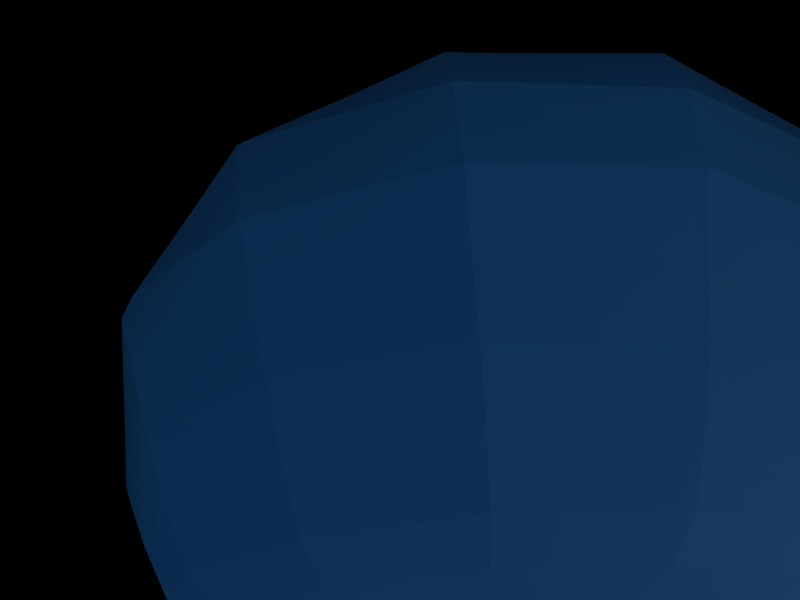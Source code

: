 # Source: soyuztma-2.blend  (saved by Blender 2.46.0; exported with 4.5.12 LTS)
import bpy
from mathutils import Matrix  # noqa: F401  (used for matrix-valued properties, if any)

bpy.ops.wm.read_factory_settings(use_empty=True)
scene = bpy.context.scene
scene.name = 'Scene'

# ---- collections
col_collection_1 = bpy.data.collections.new('Collection 1'); scene.collection.children.link(col_collection_1)

# ---- materials (node trees are filled in below, after node groups)
mat_material_001 = bpy.data.materials.new('Material.001')
mat_material_001.alpha_threshold = 0.0
mat_material_001.preview_render_type = 'FLAT'
mat_material_001.diffuse_color = (0.0, 0.0, 0.0, 1.0)
mat_material_001.specular_color = (0.0, 0.0, 0.0)
mat_material_001.roughness = 0.5
mat_material_001.line_color = (0.0, 0.0, 0.0, 1.0)

# ---- material node trees

# ---- world
world_world = bpy.data.worlds.new('World'); scene.world = world_world
world_world.color = (0.05656, 0.2208, 0.4)
world_world.use_sun_shadow = False
world_world.sun_shadow_jitter_overblur = 0.0
world_world.cycles.sampling_method = 'MANUAL'
world_world.cycles.sample_map_resolution = 256

# ---- cameras
cam_camera = bpy.data.cameras.new('Camera')
cam_camera.passepartout_alpha = 0.2
cam_camera.clip_end = 100.0
cam_camera.lens = 35.0
cam_camera.ortho_scale = 7.314
cam_camera.show_passepartout = False
cam_camera.show_safe_areas = True
cam_camera.dof.focus_distance = 0.0
cam_camera.dof.aperture_fstop = 128.0

# ---- lights
light_spot = bpy.data.lights.new('Spot', 'POINT')
light_spot.transmission_factor = 0.0
light_spot.cutoff_distance = 30.0
light_spot.energy = 100.0
light_spot.shadow_buffer_clip_start = 1.001
light_spot.shadow_soft_size = 1.0
light_spot.shadow_maximum_resolution = 0.006
light_spot.use_absolute_resolution = True
light_spot.cycles.use_multiple_importance_sampling = False

# ---- meshes
me_circle_001 = bpy.data.meshes.new('Circle.001')
me_circle_001.from_pydata([(0.252, -0.4261, 0.161), (0.202, -0.4347, 0.1495), (0.15, -0.3887, 0.1257), (0.2757, -0.5124, 0.1026), (0.3114, -0.6059, 0.000983), (0.3359, -0.6754, -0.06646), (0.3577, -0.7087, -0.1375), (0.3885, -0.7215, -0.2508), (0.4157, -0.7235, -0.3541), (0.4432, -0.717, -0.462), (0.4762, -0.7109, -0.5906), (0.5066, -0.6687, -0.7227), (0.5242, -0.6044, -0.8144), (0.5375, -0.5462, -0.8872), (0.5515, -0.471, -0.969), (0.5676, -0.377, -1.066), (0.5822, -0.2533, -1.169), (0.5906, -0.1461, -1.241), (0.5944, -0.05327, -1.291), (0.5958, 0.0122, -1.32), (0.5957, 0.04393, -1.332), (0.6153, 0.02347, -1.399), (0.6364, 0.005031, -1.473), (0.6654, -0.01822, -1.576), (0.6883, -0.02622, -1.66), (0.7169, -0.02618, -1.77), (0.7488, -0.01368, -1.897), (0.7824, 0.00926, -2.034), (0.8096, 0.03902, -2.149), (0.8385, 0.07923, -2.275), (0.8634, 0.1218, -2.387), (0.8854, 0.1604, -2.485), (0.8973, 0.1849, -2.54), (0.9096, 0.1862, -2.588), (0.9162, 0.1793, -2.61), (0.9249, 0.1914, -2.648), (0.931, 0.2079, -2.678), (0.9251, 0.2316, -2.664), (0.9273, 0.2505, -2.68), (0.9554, 0.3055, -2.808), (0.9645, 0.2943, -2.839), (0.967, 0.3216, -2.858), (0.9716, 0.3678, -2.894), (0.9908, 0.4024, -2.98), (1.305, 0.8237, -4.343), (1.16, 0.8178, -3.963), (0.1407, -0.345, 0.1449), (0.1056, -0.2887, 0.2583), (0.1012, -0.2949, 0.2775), (0.1109, -0.3622, 0.2656), (0.08062, -0.3235, 0.367), (0.1155, -0.4206, 0.2701), (0.1104, -0.4439, 0.2984), (0.07663, -0.3533, 0.3935), (0.06075, -0.3349, 0.4474), (0.05046, -0.3492, 0.4922), (0.04338, -0.3186, 0.5078), (0.03612, -0.3482, 0.4904), (0.04465, -0.3349, 0.445), (0.04468, -0.353, 0.3887), (0.028, -0.4409, 0.2869), (0.03748, -0.4188, 0.2588), (0.05587, -0.3245, 0.3628), (0.05473, -0.3627, 0.2567), (0.07293, -0.2978, 0.2719), (0.07658, -0.2921, 0.2524), (0.07156, -0.3472, 0.1333), (0.8662, 0.7137, -4.051), (0.9484, 0.6977, -4.449), (0.6929, 0.3045, -3.066), (0.6744, 0.272, -2.979), (0.6577, 0.2279, -2.945), (0.6479, 0.2018, -2.925), (0.6481, 0.2128, -2.893), (0.6196, 0.161, -2.764), (0.6127, 0.143, -2.749), (0.6072, 0.1201, -2.764), (0.5995, 0.1045, -2.734), (0.5923, 0.09324, -2.696), (0.5921, 0.09999, -2.672), (0.587, 0.09924, -2.623), (0.5746, 0.07614, -2.568), (0.5537, 0.0399, -2.468), (0.5305, -0.0001005, -2.355), (0.5065, -0.03766, -2.227), (0.4866, -0.06527, -2.11), (0.4665, -0.08612, -1.97), (0.4504, -0.09702, -1.84), (0.4395, -0.0961, -1.727), (0.4335, -0.08766, -1.64), (0.4301, -0.0644, -1.533), (0.4281, -0.04601, -1.457), (0.4274, -0.02574, -1.386), (0.4171, -0.05615, -1.376), (0.3954, -0.1189, -1.348), (0.3638, -0.2077, -1.302), (0.3258, -0.3102, -1.231), (0.2801, -0.4282, -1.131), (0.2435, -0.5178, -1.036), (0.2138, -0.5893, -0.9549), (0.1899, -0.6447, -0.8826), (0.1624, -0.7057, -0.7911), (0.1372, -0.7452, -0.6571), (0.1228, -0.7499, -0.5251), (0.1103, -0.7552, -0.4144), (0.1007, -0.7524, -0.3079), (0.09318, -0.739, -0.1908), (0.09576, -0.7064, -0.1163), (0.1091, -0.639, -0.04384), (0.126, -0.5482, 0.06484), (0.06089, -0.3894, 0.1116), (0.09445, -0.4531, 0.1253), (0.145, -0.4646, 0.1288), (0.02809, -0.4581, 0.1133), (-0.01438, -0.4285, 0.1184), (-0.02294, -0.356, 0.1122), (-0.02987, -0.5228, 0.05099), (-0.09489, -0.5912, -0.05599), (-0.1427, -0.6423, -0.1272), (-0.1679, -0.6651, -0.2012), (-0.1825, -0.6699, -0.3183), (-0.1897, -0.6667, -0.4249), (-0.1918, -0.6568, -0.536), (-0.1954, -0.6462, -0.6684), (-0.1763, -0.6073, -0.8036), (-0.1409, -0.5529, -0.8965), (-0.1082, -0.5042, -0.9702), (-0.06543, -0.4418, -1.053), (-0.01156, -0.3641, -1.151), (0.0608, -0.2629, -1.253), (0.1244, -0.1759, -1.326), (0.1803, -0.1012, -1.374), (0.22, -0.04877, -1.403), (0.2394, -0.02348, -1.415), (0.2226, -0.03637, -1.485), (0.2066, -0.04742, -1.561), (0.186, -0.06091, -1.667), (0.1761, -0.06331, -1.755), (0.1698, -0.05829, -1.868), (0.1704, -0.04278, -1.998), (0.177, -0.01863, -2.139), (0.1892, 0.009823, -2.257), (0.2074, 0.04692, -2.386), (0.2279, 0.08523, -2.5), (0.2466, 0.1198, -2.601), (0.259, 0.1415, -2.657), (0.257, 0.1446, -2.706), (0.2514, 0.1403, -2.729), (0.2569, 0.1514, -2.768), (0.2656, 0.1656, -2.798), (0.2813, 0.1835, -2.784), (0.2924, 0.1989, -2.799), (0.3198, 0.2477, -2.93), (0.311, 0.2403, -2.962), (0.3271, 0.2626, -2.982), (0.3543, 0.3002, -3.017), (0.3712, 0.3311, -3.105), (0.5592, 0.7218, -4.5), (0.5454, 0.7333, -4.093), (0.005791, -0.3228, 0.1331), (0.04793, -0.284, 0.2513), (0.04516, -0.2896, 0.2709), (0.001865, -0.3417, 0.257), (0.03222, -0.316, 0.3625), (-0.0348, -0.3874, 0.2603), (-0.0479, -0.4069, 0.289), (0.01489, -0.3405, 0.3892), (0.0296, -0.3286, 0.4452), (0.02313, -0.3418, 0.491), (0.01374, -0.3312, 0.4939), (0.01821, -0.3173, 0.448), (-0.007611, -0.318, 0.3948), (-0.1042, -0.3476, 0.3044), (-0.0889, -0.3319, 0.2745), (0.01375, -0.2994, 0.3664), (-0.03852, -0.3027, 0.2666), (0.02269, -0.2717, 0.2747), (0.02461, -0.2658, 0.255), (-0.04521, -0.2759, 0.1442), (0.2533, 0.8732, -4.081), (0.205, 0.8919, -4.485), (0.08133, 0.4776, -3.09), (0.06658, 0.4476, -3.001), (0.03239, 0.4197, -2.963), (0.012, 0.4033, -2.942), (0.02737, 0.4041, -2.912), (0.002264, 0.3576, -2.779), (-0.01154, 0.3461, -2.763), (-0.03474, 0.3366, -2.775), (-0.04384, 0.324, -2.744), (-0.04761, 0.3123, -2.706), (-0.03757, 0.3122, -2.683), (-0.03005, 0.3043, -2.635), (-0.04166, 0.284, -2.579), (-0.05767, 0.25, -2.477), (-0.07493, 0.2121, -2.363), (-0.08749, 0.1733, -2.234), (-0.09283, 0.1411, -2.116), (-0.08814, 0.1088, -1.977), (-0.07624, 0.08332, -1.848), (-0.0565, 0.06648, -1.738), (-0.03424, 0.05742, -1.653), (0.004636, 0.05303, -1.552), (0.03411, 0.05071, -1.478), (0.06421, 0.05034, -1.412), (0.03849, 0.03309, -1.398), (-0.01357, -0.003356, -1.365), (-0.08602, -0.05614, -1.31), (-0.1669, -0.1196, -1.23), (-0.257, -0.1955, -1.12), (-0.3219, -0.2562, -1.017), (-0.373, -0.3054, -0.9304), (-0.411, -0.3449, -0.8538), (-0.4508, -0.3903, -0.7579), (-0.464, -0.4311, -0.6225), (-0.4461, -0.4538, -0.4928), (-0.4323, -0.4735, -0.3839), (-0.412, -0.4884, -0.28), (-0.3803, -0.4995, -0.1668), (-0.3383, -0.4942, -0.09725), (-0.2652, -0.4707, -0.03339), (-0.1649, -0.4407, 0.06346), (-0.08697, -0.2942, 0.1274), (-0.1057, -0.3651, 0.1301), (-0.07866, -0.4076, 0.1173), (-0.1567, -0.3219, 0.1401), (-0.1636, -0.2737, 0.1583), (-0.1201, -0.2148, 0.1546), (-0.2557, -0.3161, 0.1001), (-0.3725, -0.2984, 0.02007), (-0.4572, -0.2877, -0.03167), (-0.5074, -0.271, -0.09356), (-0.5481, -0.2392, -0.1997), (-0.5757, -0.2088, -0.2985), (-0.5962, -0.176, -0.4031), (-0.6222, -0.1371, -0.5274), (-0.6138, -0.09234, -0.6619), (-0.5736, -0.05663, -0.7617), (-0.5347, -0.02732, -0.8423), (-0.4815, 0.0069, -0.9347), (-0.4137, 0.04816, -1.045), (-0.3181, 0.09496, -1.166), (-0.2312, 0.1308, -1.256), (-0.1527, 0.1578, -1.321), (-0.09601, 0.1753, -1.361), (-0.06787, 0.1829, -1.378), (-0.1046, 0.2002, -1.439), (-0.141, 0.2196, -1.506), (-0.1892, 0.2469, -1.6), (-0.218, 0.2708, -1.68), (-0.2453, 0.3033, -1.785), (-0.2645, 0.3425, -1.909), (-0.2763, 0.3863, -2.045), (-0.2757, 0.4244, -2.161), (-0.2677, 0.467, -2.289), (-0.2537, 0.5057, -2.404), (-0.2405, 0.5401, -2.505), (-0.2301, 0.5596, -2.563), (-0.2408, 0.5739, -2.608), (-0.253, 0.5797, -2.629), (-0.2506, 0.5925, -2.667), (-0.2418, 0.6034, -2.699), (-0.2153, 0.6026, -2.69), (-0.2006, 0.6096, -2.708), (-0.1787, 0.655, -2.842), (-0.1973, 0.6626, -2.869), (-0.1755, 0.6721, -2.893), (-0.139, 0.6886, -2.935), (-0.1266, 0.7188, -3.024), (-0.05292, 1.179, -4.409), (0.04037, 1.109, -4.018), (-0.07261, -0.2147, 0.1649), (0.01064, -0.2408, 0.2631), (0.009411, -0.2473, 0.2826), (-0.05946, -0.2527, 0.2837), (0.003668, -0.2776, 0.3738), (-0.1155, -0.2618, 0.2989), (-0.1312, -0.2733, 0.3304), (-0.01892, -0.2894, 0.4047), (0.01244, -0.3029, 0.453), (0.009567, -0.3181, 0.4986), (0.01134, -0.3049, 0.5042), (0.01329, -0.2879, 0.4592), (-0.01708, -0.2596, 0.4171), (-0.1242, -0.1969, 0.3626), (-0.1099, -0.1893, 0.3293), (0.003707, -0.2543, 0.3832), (-0.05731, -0.2001, 0.3054), (0.007613, -0.2204, 0.2933), (0.00845, -0.2131, 0.274), (-0.07169, -0.1497, 0.1915), (-0.05651, 1.401, -3.914), (-0.1701, 1.532, -4.283), (-0.2166, 1.013, -2.919), (-0.2268, 0.9816, -2.83), (-0.2605, 0.9761, -2.782), (-0.2807, 0.9733, -2.755), (-0.2627, 0.957, -2.732), (-0.2812, 0.9114, -2.598), (-0.2948, 0.9087, -2.578), (-0.3199, 0.92, -2.582), (-0.3277, 0.9103, -2.55), (-0.3293, 0.896, -2.512), (-0.3174, 0.8844, -2.494), (-0.3066, 0.8633, -2.451), (-0.3154, 0.8441, -2.393), (-0.3262, 0.8081, -2.292), (-0.3375, 0.7675, -2.177), (-0.343, 0.7198, -2.051), (-0.3416, 0.6746, -1.938), (-0.3282, 0.6179, -1.807), (-0.308, 0.5637, -1.689), (-0.2806, 0.5144, -1.59), (-0.2521, 0.4746, -1.517), (-0.2051, 0.4234, -1.433), (-0.1697, 0.3862, -1.374), (-0.134, 0.3514, -1.32), (-0.1603, 0.3531, -1.299), (-0.213, 0.3543, -1.25), (-0.286, 0.3526, -1.174), (-0.3664, 0.3436, -1.073), (-0.4546, 0.3249, -0.9389), (-0.5168, 0.3021, -0.8201), (-0.5654, 0.2819, -0.7213), (-0.6007, 0.2621, -0.6363), (-0.6369, 0.2351, -0.5323), (-0.6427, 0.185, -0.3995), (-0.6161, 0.1286, -0.2823), (-0.5951, 0.0815, -0.1834), (-0.5674, 0.0346, -0.09135), (-0.5273, -0.01915, 0.005845), (-0.4789, -0.05845, 0.05822), (-0.3981, -0.1041, 0.09514), (-0.2867, -0.1705, 0.1545), (-0.1167, -0.1314, 0.189), (-0.1782, -0.1703, 0.1981), (-0.1927, -0.2158, 0.1777), (-0.1802, -0.1077, 0.2236), (-0.1469, -0.07264, 0.2427), (-0.07719, -0.05855, 0.2248), (-0.2524, -0.02905, 0.2174), (-0.3377, 0.0786, 0.1788), (-0.3995, 0.1538, 0.1569), (-0.4364, 0.2126, 0.1142), (-0.4665, 0.2856, 0.02642), (-0.487, 0.3473, -0.05848), (-0.5024, 0.4072, -0.1513), (-0.5219, 0.4795, -0.261), (-0.5163, 0.5353, -0.3915), (-0.4876, 0.5561, -0.4991), (-0.4597, 0.5688, -0.5882), (-0.4215, 0.5782, -0.693), (-0.3726, 0.5868, -0.8197), (-0.3037, 0.5834, -0.9655), (-0.241, 0.5709, -1.079), (-0.1842, 0.5523, -1.165), (-0.1431, 0.536, -1.222), (-0.1227, 0.5266, -1.247), (-0.1498, 0.5766, -1.293), (-0.1765, 0.6293, -1.345), (-0.212, 0.7014, -1.419), (-0.2334, 0.7551, -1.485), (-0.2537, 0.8194, -1.576), (-0.2683, 0.8873, -1.688), (-0.2774, 0.9562, -1.813), (-0.2776, 1.008, -1.923), (-0.2723, 1.062, -2.048), (-0.2627, 1.105, -2.161), (-0.2536, 1.143, -2.262), (-0.2463, 1.163, -2.32), (-0.2543, 1.19, -2.36), (-0.2633, 1.207, -2.375), (-0.2617, 1.223, -2.413), (-0.2555, 1.232, -2.445), (-0.2361, 1.212, -2.446), (-0.2256, 1.211, -2.468), (-0.2102, 1.258, -2.601), (-0.2239, 1.282, -2.621), (-0.2081, 1.279, -2.651), (-0.1818, 1.276, -2.703), (-0.1732, 1.309, -2.791), (-0.1261, 1.892, -4.13), (-0.02061, 1.697, -3.788), (-0.04259, -0.09226, 0.2193), (0.01841, -0.1877, 0.2859), (0.01761, -0.1958, 0.3048), (-0.03247, -0.1542, 0.328), (0.01386, -0.2336, 0.3932), (-0.07311, -0.1269, 0.3604), (-0.08441, -0.1315, 0.3953), (-0.002418, -0.2338, 0.4299), (0.02061, -0.2749, 0.4657), (0.01874, -0.2938, 0.5099), (0.0305, -0.2868, 0.5146), (0.03314, -0.2661, 0.4712), (0.02254, -0.2165, 0.4408), (-0.01874, -0.08854, 0.423), (-0.01155, -0.08534, 0.3868), (0.03238, -0.2191, 0.402), (0.01079, -0.1228, 0.3475), (0.03767, -0.1777, 0.3153), (0.03881, -0.1688, 0.2967), (0.009643, -0.05224, 0.2437), (0.1419, 1.947, -3.661), (0.07127, 2.195, -3.976), (-0.003821, 1.556, -2.665), (-0.01163, 1.521, -2.577), (-0.02727, 1.529, -2.521), (-0.03658, 1.534, -2.489), (-0.03024, 1.506, -2.473), (-0.04327, 1.456, -2.34), (-0.0496, 1.459, -2.316), (-0.05965, 1.484, -2.312), (-0.06412, 1.476, -2.279), (-0.06635, 1.458, -2.242), (-0.06225, 1.438, -2.229), (-0.05964, 1.406, -2.192), (-0.06559, 1.386, -2.134), (-0.07415, 1.345, -2.034), (-0.08345, 1.298, -1.922), (-0.09088, 1.24, -1.8), (-0.09497, 1.182, -1.693), (-0.09496, 1.104, -1.573), (-0.09159, 1.026, -1.467), (-0.08451, 0.9512, -1.382), (-0.07593, 0.8879, -1.322), (-0.06028, 0.8017, -1.257), (-0.04836, 0.7385, -1.211), (-0.03606, 0.6782, -1.172), (-0.04761, 0.6922, -1.143), (-0.07107, 0.7174, -1.08), (-0.1038, 0.7481, -0.9852), (-0.1407, 0.7728, -0.8631), (-0.182, 0.7887, -0.708), (-0.2122, 0.7876, -0.5753), (-0.236, 0.7839, -0.466), (-0.2539, 0.7745, -0.374), (-0.2728, 0.7565, -0.2637), (-0.2807, 0.6955, -0.1358), (-0.2747, 0.6118, -0.03273), (-0.2702, 0.5426, 0.05456), (-0.2628, 0.4705, 0.1332), (-0.2505, 0.3842, 0.2128), (-0.2329, 0.3125, 0.2472), (-0.2017, 0.2181, 0.2567), (-0.1588, 0.08372, 0.2777), (-0.008531, -0.008776, 0.2557), (-0.07515, 0.002303, 0.2843), (-0.1216, -0.01619, 0.2699), (-0.02683, 0.04284, 0.3086), (0.02466, 0.04161, 0.3157), (0.07744, 0.009308, 0.2764), (-0.0221, 0.1484, 0.3252), (-0.01352, 0.2904, 0.3152), (-0.007868, 0.3901, 0.3137), (-0.001663, 0.4659, 0.2846), (0.008489, 0.5573, 0.2105), (0.01782, 0.6336, 0.1362), (0.0276, 0.707, 0.05283), (0.03926, 0.7956, -0.04544), (0.05147, 0.8604, -0.1712), (0.06016, 0.8797, -0.2826), (0.06711, 0.8898, -0.3759), (0.07498, 0.894, -0.4875), (0.08435, 0.8955, -0.6233), (0.09439, 0.8791, -0.7834), (0.1017, 0.8534, -0.9105), (0.1067, 0.8212, -1.011), (0.1098, 0.7948, -1.077), (0.1111, 0.78, -1.108), (0.117, 0.8438, -1.143), (0.1236, 0.9107, -1.184), (0.1327, 1.002, -1.243), (0.1403, 1.069, -1.3), (0.1502, 1.148, -1.38), (0.1617, 1.231, -1.481), (0.1743, 1.314, -1.598), (0.1849, 1.375, -1.702), (0.1965, 1.437, -1.822), (0.2068, 1.487, -1.933), (0.216, 1.53, -2.032), (0.2211, 1.552, -2.089), (0.2254, 1.585, -2.125), (0.2274, 1.607, -2.137), (0.2309, 1.625, -2.172), (0.2337, 1.634, -2.206), (0.2326, 1.607, -2.212), (0.2341, 1.605, -2.236), (0.2461, 1.657, -2.368), (0.2488, 1.688, -2.383), (0.2507, 1.682, -2.416), (0.2542, 1.674, -2.473), (0.2622, 1.711, -2.56), (0.388, 2.389, -3.848), (0.4028, 2.108, -3.556), (0.07598, -0.03657, 0.2604), (0.0661, -0.1599, 0.3046), (0.06433, -0.1693, 0.3228), (0.06498, -0.1113, 0.3605), (0.05606, -0.2132, 0.4081), (0.06419, -0.07191, 0.404), (0.06148, -0.07538, 0.4408), (0.05347, -0.2105, 0.448), (0.04872, -0.263, 0.4748), (0.04458, -0.285, 0.5175), (0.05855, -0.2888, 0.5181), (0.06464, -0.2662, 0.476), (0.08503, -0.2171, 0.4502), (0.1424, -0.0943, 0.4456), (0.141, -0.08887, 0.409), (0.0808, -0.217, 0.4104), (0.1207, -0.1219, 0.3649), (0.09298, -0.1719, 0.3262), (0.09558, -0.1623, 0.3082), (0.145, -0.04795, 0.2664), (0.7171, 2.151, -3.489), (0.7694, 2.441, -3.768), (0.5789, 1.747, -2.497), (0.5698, 1.708, -2.41), (0.5778, 1.712, -2.353), (0.5829, 1.715, -2.32), (0.571, 1.687, -2.306), (0.5587, 1.631, -2.175), (0.5617, 1.632, -2.151), (0.5738, 1.656, -2.144), (0.5724, 1.646, -2.111), (0.5672, 1.627, -2.076), (0.559, 1.607, -2.064), (0.5474, 1.574, -2.029), (0.5425, 1.551, -1.973), (0.5317, 1.505, -1.875), (0.5191, 1.454, -1.765), (0.502, 1.39, -1.647), (0.4837, 1.328, -1.544), (0.4573, 1.246, -1.429), (0.4298, 1.165, -1.33), (0.4021, 1.088, -1.251), (0.3777, 1.024, -1.196), (0.3432, 0.9375, -1.139), (0.3178, 0.8744, -1.099), (0.2932, 0.8145, -1.065), (0.3019, 0.8259, -1.035), (0.3184, 0.8457, -0.9678), (0.34, 0.8686, -0.8674), (0.3609, 0.884, -0.7401), (0.3804, 0.8889, -0.5801), (0.3903, 0.8791, -0.4447), (0.3972, 0.8683, -0.3335), (0.4001, 0.8534, -0.2406), (0.4005, 0.829, -0.1299), (0.3826, 0.7625, -0.005676), (0.3522, 0.6762, 0.09063), (0.3273, 0.6046, 0.1724), (0.3004, 0.5309, 0.2451), (0.267, 0.4436, 0.3172), (0.2368, 0.3731, 0.3447), (0.1942, 0.2828, 0.3444), (0.1341, 0.1537, 0.3516), (0.1659, -0.007429, 0.2833), (0.1353, 0.03847, 0.3316), (0.08761, 0.05921, 0.333), (0.202, 0.03007, 0.3389), (0.2376, -0.00656, 0.3291), (0.2414, -0.05609, 0.2752), (0.2828, 0.09874, 0.3523), (0.3855, 0.1968, 0.339), (0.4586, 0.2647, 0.335), (0.509, 0.3211, 0.3049), (0.5624, 0.396, 0.2308), (0.6047, 0.4606, 0.1568), (0.643, 0.5248, 0.07414), (0.6899, 0.602, -0.02335), (0.714, 0.6677, -0.1469), (0.7073, 0.7002, -0.2553), (0.6972, 0.7232, -0.3461), (0.6793, 0.7454, -0.4543), (0.6549, 0.7699, -0.5859), (0.6128, 0.7866, -0.7407), (0.5699, 0.7911, -0.8633), (0.5274, 0.7867, -0.9594), (0.4954, 0.7803, -1.023), (0.4788, 0.7756, -1.053), (0.5192, 0.825, -1.088), (0.5607, 0.8775, -1.13), (0.6168, 0.9496, -1.189), (0.6556, 1.005, -1.246), (0.699, 1.073, -1.326), (0.7408, 1.146, -1.426), (0.7799, 1.223, -1.541), (0.8056, 1.282, -1.644), (0.8285, 1.345, -1.762), (0.8442, 1.398, -1.87), (0.8575, 1.444, -1.967), (0.8629, 1.469, -2.023), (0.8809, 1.498, -2.059), (0.8943, 1.515, -2.071), (0.9012, 1.533, -2.106), (0.902, 1.545, -2.138), (0.8808, 1.528, -2.144), (0.8742, 1.53, -2.167), (0.8883, 1.589, -2.296), (0.9079, 1.612, -2.311), (0.8975, 1.614, -2.343), (0.8805, 1.618, -2.399), (0.8915, 1.659, -2.484), (1.149, 2.342, -3.749), (1.03, 2.07, -3.474), (0.2046, -0.08443, 0.2608), (0.1222, -0.1757, 0.3068), (0.1187, -0.1853, 0.3248), (0.1684, -0.1525, 0.3598), (0.1023, -0.2298, 0.4085), (0.2056, -0.1333, 0.401), (0.21, -0.142, 0.4367), (0.1118, -0.235, 0.4471), (0.07815, -0.2752, 0.4744), (0.06999, -0.2975, 0.5163), (0.07692, -0.3096, 0.5125), (0.08692, -0.2883, 0.4705), (0.129, -0.2611, 0.4392), (0.2525, -0.2103, 0.4155), (0.2468, -0.1975, 0.3812), (0.1169, -0.2495, 0.4028), (0.1997, -0.198, 0.3461), (0.1369, -0.2069, 0.3188), (0.1412, -0.1978, 0.3008), (0.2447, -0.1397, 0.2446), (1.289, 1.877, -3.512), (1.462, 2.109, -3.796), (1.146, 1.461, -2.525), (1.133, 1.42, -2.441), (1.154, 1.405, -2.389), (1.168, 1.396, -2.359), (1.143, 1.381, -2.342), (1.126, 1.321, -2.213), (1.135, 1.314, -2.191), (1.161, 1.322, -2.189), (1.161, 1.308, -2.157), (1.152, 1.29, -2.122), (1.135, 1.279, -2.108), (1.113, 1.255, -2.071), (1.107, 1.23, -2.016), (1.09, 1.183, -1.92), (1.071, 1.13, -1.811), (1.043, 1.071, -1.693), (1.012, 1.016, -1.589), (0.9632, 0.9493, -1.472), (0.9112, 0.8878, -1.368), (0.8571, 0.834, -1.284), (0.8086, 0.7923, -1.224), (0.7384, 0.741, -1.158), (0.6865, 0.704, -1.112), (0.6359, 0.6701, -1.071), (0.657, 0.6658, -1.045), (0.6977, 0.6543, -0.9869), (0.7517, 0.6344, -0.8988), (0.8064, 0.6037, -0.7851), (0.8605, 0.5592, -0.6398), (0.892, 0.516, -0.5147), (0.9152, 0.4794, -0.4114), (0.9285, 0.4465, -0.3242), (0.9376, 0.4045, -0.2193), (0.9081, 0.3417, -0.0954), (0.8498, 0.2791, 0.006202), (0.802, 0.2265, 0.0922), (0.7493, 0.1758, 0.1702), (0.6826, 0.1197, 0.2499), (0.6194, 0.0834, 0.2862), (0.5274, 0.04716, 0.3002), (0.3982, -0.006923, 0.3272), (0.2911, -0.1283, 0.2535), (0.3138, -0.0857, 0.3088), (0.2964, -0.03954, 0.3252), (0.3547, -0.1376, 0.2943), (0.3509, -0.1853, 0.274), (0.3063, -0.2115, 0.222), (0.4605, -0.1451, 0.2807), (0.5954, -0.1402, 0.2345), (0.6913, -0.1393, 0.2067), (0.7577, -0.1258, 0.1616), (0.8288, -0.09153, 0.07376), (0.8852, -0.05717, -0.01032), (0.9366, -0.01862, -0.1014), (0.9994, 0.0268, -0.2094), (1.033, 0.08486, -0.3346), (1.025, 0.1362, -0.4354), (1.013, 0.1792, -0.5183), (0.9916, 0.2306, -0.6153), (0.9615, 0.2932, -0.7323), (0.9084, 0.3669, -0.8656), (0.8539, 0.4255, -0.968), (0.7996, 0.4715, -1.045), (0.7585, 0.5022, -1.096), (0.7372, 0.5162, -1.118), (0.7906, 0.5325, -1.165), (0.8456, 0.5517, -1.218), (0.92, 0.579, -1.293), (0.9717, 0.6051, -1.359), (1.03, 0.6422, -1.449), (1.086, 0.689, -1.558), (1.139, 0.7428, -1.68), (1.174, 0.7912, -1.787), (1.206, 0.8465, -1.906), (1.228, 0.8976, -2.014), (1.246, 0.9433, -2.111), (1.254, 0.9696, -2.166), (1.278, 0.9861, -2.205), (1.296, 0.9916, -2.221), (1.306, 1.008, -2.257), (1.307, 1.023, -2.288), (1.279, 1.026, -2.286), (1.271, 1.037, -2.306), (1.291, 1.098, -2.433), (1.317, 1.105, -2.454), (1.304, 1.12, -2.481), (1.283, 1.147, -2.528), (1.298, 1.187, -2.613), (1.654, 1.781, -3.899), (1.447, 1.608, -3.597), (0.2583, -0.2042, 0.2204), (0.1495, -0.2247, 0.2911), (0.1446, -0.2332, 0.3093), (0.2093, -0.2504, 0.3263), (0.1221, -0.2725, 0.3942), (0.2576, -0.2704, 0.3532), (0.2627, -0.2874, 0.3857), (0.1339, -0.2909, 0.4278), (0.08944, -0.3034, 0.4647), (0.07815, -0.323, 0.5072), (0.07346, -0.3355, 0.5014), (0.08526, -0.3177, 0.4583), (0.1255, -0.3193, 0.4149), (0.2388, -0.3598, 0.3526), (0.2359, -0.3394, 0.3218), (0.1168, -0.295, 0.3842), (0.1955, -0.3008, 0.3037), (0.1404, -0.2595, 0.2979), (0.1455, -0.2519, 0.2794), (0.2429, -0.2667, 0.1926), (1.478, 1.307, -3.715), (1.691, 1.417, -4.041), (1.322, 0.8854, -2.732), (1.304, 0.8467, -2.647), (1.321, 0.8101, -2.605), (1.331, 0.7887, -2.581), (1.308, 0.7902, -2.556), (1.284, 0.7301, -2.429), (1.29, 0.715, -2.411), (1.314, 0.7023, -2.417), (1.311, 0.686, -2.387), (1.301, 0.671, -2.351), (1.285, 0.6712, -2.332), (1.263, 0.6613, -2.29), (1.253, 0.635, -2.235), (1.232, 0.5913, -2.138), (1.208, 0.5426, -2.029), (1.175, 0.4927, -1.908), (1.139, 0.4516, -1.799), (1.088, 0.4106, -1.671), (1.034, 0.3784, -1.556), (0.9795, 0.3575, -1.459), (0.9317, 0.3467, -1.386), (0.8638, 0.3422, -1.301), (0.8137, 0.3401, -1.24), (0.7653, 0.3405, -1.185), (0.7826, 0.3178, -1.167), (0.8157, 0.2698, -1.125), (0.8589, 0.2005, -1.059), (0.9011, 0.1173, -0.9683), (0.9405, 0.01783, -0.8476), (0.9609, -0.06139, -0.7389), (0.9752, -0.1255, -0.6482), (0.9815, -0.177, -0.5696), (0.9829, -0.236, -0.4728), (0.9481, -0.2884, -0.3455), (0.8887, -0.3168, -0.2302), (0.8398, -0.3414, -0.133), (0.787, -0.3598, -0.04185), (0.7214, -0.3731, 0.05543), (0.6618, -0.365, 0.1103), (0.5776, -0.3329, 0.1533), (0.4588, -0.2918, 0.2207), (0.2843, -0.2913, 0.1862), (0.3424, -0.288, 0.2309), (0.3667, -0.2471, 0.2517), (0.3304, -0.3491, 0.2045), (0.2897, -0.3763, 0.1868), (0.2291, -0.354, 0.1521), (0.3934, -0.4217, 0.1577), (0.4771, -0.4977, 0.07071), (0.5361, -0.5546, 0.0137), (0.5799, -0.5792, -0.05038), (0.6313, -0.5826, -0.1566), (0.6737, -0.5771, -0.2546), (0.7141, -0.5638, -0.3577), (0.763, -0.5493, -0.4804), (0.7968, -0.5025, -0.6101), (0.8042, -0.439, -0.7037), (0.8068, -0.3821, -0.7787), (0.8052, -0.3096, -0.864), (0.8012, -0.2192, -0.9657), (0.7857, -0.1021, -1.075), (0.7658, -0.001691, -1.155), (0.7431, 0.08422, -1.212), (0.725, 0.1445, -1.247), (0.7152, 0.1735, -1.261), (0.7517, 0.1601, -1.323), (0.7898, 0.1489, -1.391), (0.8416, 0.1354, -1.486), (0.8793, 0.1342, -1.565), (0.9233, 0.142, -1.669), (0.9686, 0.162, -1.791), (1.013, 0.1921, -1.924), (1.046, 0.2266, -2.036), (1.078, 0.2712, -2.16), (1.103, 0.3169, -2.27), (1.125, 0.3581, -2.368), (1.136, 0.3838, -2.422), (1.155, 0.3882, -2.468), (1.167, 0.3837, -2.488), (1.177, 0.3971, -2.525), (1.181, 0.4138, -2.555), (1.165, 0.4339, -2.545), (1.162, 0.4518, -2.561), (1.189, 0.5097, -2.689), (1.206, 0.5019, -2.717), (1.202, 0.5276, -2.738), (1.194, 0.5711, -2.776), (1.213, 0.6079, -2.862), (1.568, 1.078, -4.198), (1.377, 1.028, -3.844), (0.2013, -0.3166, 0.1659), (0.13, -0.2745, 0.2678), (0.1251, -0.2813, 0.2867), (0.1607, -0.3403, 0.2822), (0.1022, -0.313, 0.3746), (0.1856, -0.3925, 0.2924), (0.1849, -0.4152, 0.3217), (0.1052, -0.3414, 0.4028), (0.07511, -0.3289, 0.4521), (0.06367, -0.3447, 0.4961), (0.05046, -0.3492, 0.4922), (0.06075, -0.3349, 0.4474), (0.07663, -0.3533, 0.3935), (0.1104, -0.4439, 0.2984), (0.1155, -0.4206, 0.2701), (0.08062, -0.3235, 0.367), (0.1109, -0.3622, 0.2656), (0.1012, -0.2949, 0.2775), (0.1056, -0.2887, 0.2583), (0.1407, -0.345, 0.1449), (1.16, 0.8178, -3.963), (1.305, 0.8237, -4.343), (0.9908, 0.4024, -2.98), (0.9716, 0.3678, -2.894), (0.967, 0.3216, -2.858), (0.9645, 0.2943, -2.839), (0.9554, 0.3055, -2.808), (0.9273, 0.2505, -2.68), (0.9251, 0.2316, -2.664), (0.931, 0.2079, -2.678), (0.9249, 0.1914, -2.648), (0.9162, 0.1793, -2.61), (0.9096, 0.1862, -2.588), (0.8973, 0.1849, -2.54), (0.8854, 0.1604, -2.485), (0.8634, 0.1218, -2.387), (0.8385, 0.07923, -2.275), (0.8096, 0.03902, -2.149), (0.7824, 0.009259, -2.034), (0.7488, -0.01368, -1.897), (0.7169, -0.02618, -1.77), (0.6883, -0.02622, -1.66), (0.6654, -0.01822, -1.576), (0.6364, 0.00503, -1.473), (0.6153, 0.02347, -1.399), (0.5957, 0.04393, -1.332), (0.5958, 0.0122, -1.32), (0.5944, -0.05327, -1.291), (0.5906, -0.1461, -1.241), (0.5822, -0.2533, -1.169), (0.5676, -0.377, -1.066), (0.5515, -0.471, -0.969), (0.5375, -0.5462, -0.8872), (0.5242, -0.6044, -0.8144), (0.5066, -0.6687, -0.7227), (0.4762, -0.7109, -0.5906), (0.4432, -0.717, -0.462), (0.4157, -0.7235, -0.3541), (0.3885, -0.7215, -0.2508), (0.3577, -0.7087, -0.1375), (0.3359, -0.6754, -0.06646), (0.3114, -0.6059, 0.0009826), (0.2757, -0.5124, 0.1026), (0.15, -0.3887, 0.1257), (0.202, -0.4347, 0.1495), (0.252, -0.4261, 0.161)], [], [(56, 55, 57), (55, 54, 58, 57), (54, 53, 59, 58), (53, 52, 60, 59), (52, 51, 61, 60), (51, 50, 62, 61), (50, 49, 63, 62), (49, 48, 64, 63), (48, 47, 65, 64), (47, 46, 66, 65), (46, 2, 110, 66), (44, 45, 67, 68), (45, 43, 69, 67), (43, 42, 70, 69), (42, 41, 71, 70), (41, 40, 72, 71), (40, 39, 73, 72), (39, 38, 74, 73), (38, 37, 75, 74), (37, 36, 76, 75), (36, 35, 77, 76), (35, 34, 78, 77), (34, 33, 79, 78), (33, 32, 80, 79), (32, 31, 81, 80), (31, 30, 82, 81), (30, 29, 83, 82), (29, 28, 84, 83), (28, 27, 85, 84), (27, 26, 86, 85), (26, 25, 87, 86), (25, 24, 88, 87), (24, 23, 89, 88), (23, 22, 90, 89), (22, 21, 91, 90), (21, 20, 92, 91), (20, 19, 93, 92), (19, 18, 94, 93), (18, 17, 95, 94), (17, 16, 96, 95), (16, 15, 97, 96), (15, 14, 98, 97), (14, 13, 99, 98), (13, 12, 100, 99), (12, 11, 101, 100), (11, 10, 102, 101), (10, 9, 103, 102), (9, 8, 104, 103), (8, 7, 105, 104), (7, 6, 106, 105), (6, 5, 107, 106), (5, 4, 108, 107), (4, 3, 109, 108), (3, 0, 112, 109), (2, 1, 111, 110), (1, 0, 112, 111), (111, 112, 113, 114), (110, 111, 114, 115), (109, 112, 113, 116), (108, 109, 116, 117), (107, 108, 117, 118), (106, 107, 118, 119), (105, 106, 119, 120), (104, 105, 120, 121), (103, 104, 121, 122), (102, 103, 122, 123), (101, 102, 123, 124), (100, 101, 124, 125), (99, 100, 125, 126), (98, 99, 126, 127), (97, 98, 127, 128), (96, 97, 128, 129), (95, 96, 129, 130), (94, 95, 130, 131), (93, 94, 131, 132), (92, 93, 132, 133), (91, 92, 133, 134), (90, 91, 134, 135), (89, 90, 135, 136), (88, 89, 136, 137), (87, 88, 137, 138), (86, 87, 138, 139), (85, 86, 139, 140), (84, 85, 140, 141), (83, 84, 141, 142), (82, 83, 142, 143), (81, 82, 143, 144), (80, 81, 144, 145), (79, 80, 145, 146), (78, 79, 146, 147), (77, 78, 147, 148), (76, 77, 148, 149), (75, 76, 149, 150), (74, 75, 150, 151), (73, 74, 151, 152), (72, 73, 152, 153), (71, 72, 153, 154), (70, 71, 154, 155), (69, 70, 155, 156), (67, 69, 156, 158), (68, 67, 158, 157), (66, 110, 115, 159), (65, 66, 159, 160), (64, 65, 160, 161), (63, 64, 161, 162), (62, 63, 162, 163), (61, 62, 163, 164), (60, 61, 164, 165), (59, 60, 165, 166), (58, 59, 166, 167), (57, 58, 167, 168), (56, 57, 168), (56, 168, 169), (168, 167, 170, 169), (167, 166, 171, 170), (166, 165, 172, 171), (165, 164, 173, 172), (164, 163, 174, 173), (163, 162, 175, 174), (162, 161, 176, 175), (161, 160, 177, 176), (160, 159, 178, 177), (159, 115, 222, 178), (157, 158, 179, 180), (158, 156, 181, 179), (156, 155, 182, 181), (155, 154, 183, 182), (154, 153, 184, 183), (153, 152, 185, 184), (152, 151, 186, 185), (151, 150, 187, 186), (150, 149, 188, 187), (149, 148, 189, 188), (148, 147, 190, 189), (147, 146, 191, 190), (146, 145, 192, 191), (145, 144, 193, 192), (144, 143, 194, 193), (143, 142, 195, 194), (142, 141, 196, 195), (141, 140, 197, 196), (140, 139, 198, 197), (139, 138, 199, 198), (138, 137, 200, 199), (137, 136, 201, 200), (136, 135, 202, 201), (135, 134, 203, 202), (134, 133, 204, 203), (133, 132, 205, 204), (132, 131, 206, 205), (131, 130, 207, 206), (130, 129, 208, 207), (129, 128, 209, 208), (128, 127, 210, 209), (127, 126, 211, 210), (126, 125, 212, 211), (125, 124, 213, 212), (124, 123, 214, 213), (123, 122, 215, 214), (122, 121, 216, 215), (121, 120, 217, 216), (120, 119, 218, 217), (119, 118, 219, 218), (118, 117, 220, 219), (117, 116, 221, 220), (116, 113, 224, 221), (115, 114, 223, 222), (114, 113, 224, 223), (223, 224, 225, 226), (222, 223, 226, 227), (221, 224, 225, 228), (220, 221, 228, 229), (219, 220, 229, 230), (218, 219, 230, 231), (217, 218, 231, 232), (216, 217, 232, 233), (215, 216, 233, 234), (214, 215, 234, 235), (213, 214, 235, 236), (212, 213, 236, 237), (211, 212, 237, 238), (210, 211, 238, 239), (209, 210, 239, 240), (208, 209, 240, 241), (207, 208, 241, 242), (206, 207, 242, 243), (205, 206, 243, 244), (204, 205, 244, 245), (203, 204, 245, 246), (202, 203, 246, 247), (201, 202, 247, 248), (200, 201, 248, 249), (199, 200, 249, 250), (198, 199, 250, 251), (197, 198, 251, 252), (196, 197, 252, 253), (195, 196, 253, 254), (194, 195, 254, 255), (193, 194, 255, 256), (192, 193, 256, 257), (191, 192, 257, 258), (190, 191, 258, 259), (189, 190, 259, 260), (188, 189, 260, 261), (187, 188, 261, 262), (186, 187, 262, 263), (185, 186, 263, 264), (184, 185, 264, 265), (183, 184, 265, 266), (182, 183, 266, 267), (181, 182, 267, 268), (179, 181, 268, 270), (180, 179, 270, 269), (178, 222, 227, 271), (177, 178, 271, 272), (176, 177, 272, 273), (175, 176, 273, 274), (174, 175, 274, 275), (173, 174, 275, 276), (172, 173, 276, 277), (171, 172, 277, 278), (170, 171, 278, 279), (169, 170, 279, 280), (56, 169, 280), (56, 280, 281), (280, 279, 282, 281), (279, 278, 283, 282), (278, 277, 284, 283), (277, 276, 285, 284), (276, 275, 286, 285), (275, 274, 287, 286), (274, 273, 288, 287), (273, 272, 289, 288), (272, 271, 290, 289), (271, 227, 334, 290), (269, 270, 291, 292), (270, 268, 293, 291), (268, 267, 294, 293), (267, 266, 295, 294), (266, 265, 296, 295), (265, 264, 297, 296), (264, 263, 298, 297), (263, 262, 299, 298), (262, 261, 300, 299), (261, 260, 301, 300), (260, 259, 302, 301), (259, 258, 303, 302), (258, 257, 304, 303), (257, 256, 305, 304), (256, 255, 306, 305), (255, 254, 307, 306), (254, 253, 308, 307), (253, 252, 309, 308), (252, 251, 310, 309), (251, 250, 311, 310), (250, 249, 312, 311), (249, 248, 313, 312), (248, 247, 314, 313), (247, 246, 315, 314), (246, 245, 316, 315), (245, 244, 317, 316), (244, 243, 318, 317), (243, 242, 319, 318), (242, 241, 320, 319), (241, 240, 321, 320), (240, 239, 322, 321), (239, 238, 323, 322), (238, 237, 324, 323), (237, 236, 325, 324), (236, 235, 326, 325), (235, 234, 327, 326), (234, 233, 328, 327), (233, 232, 329, 328), (232, 231, 330, 329), (231, 230, 331, 330), (230, 229, 332, 331), (229, 228, 333, 332), (228, 225, 336, 333), (227, 226, 335, 334), (226, 225, 336, 335), (335, 336, 337, 338), (334, 335, 338, 339), (333, 336, 337, 340), (332, 333, 340, 341), (331, 332, 341, 342), (330, 331, 342, 343), (329, 330, 343, 344), (328, 329, 344, 345), (327, 328, 345, 346), (326, 327, 346, 347), (325, 326, 347, 348), (324, 325, 348, 349), (323, 324, 349, 350), (322, 323, 350, 351), (321, 322, 351, 352), (320, 321, 352, 353), (319, 320, 353, 354), (318, 319, 354, 355), (317, 318, 355, 356), (316, 317, 356, 357), (315, 316, 357, 358), (314, 315, 358, 359), (313, 314, 359, 360), (312, 313, 360, 361), (311, 312, 361, 362), (310, 311, 362, 363), (309, 310, 363, 364), (308, 309, 364, 365), (307, 308, 365, 366), (306, 307, 366, 367), (305, 306, 367, 368), (304, 305, 368, 369), (303, 304, 369, 370), (302, 303, 370, 371), (301, 302, 371, 372), (300, 301, 372, 373), (299, 300, 373, 374), (298, 299, 374, 375), (297, 298, 375, 376), (296, 297, 376, 377), (295, 296, 377, 378), (294, 295, 378, 379), (293, 294, 379, 380), (291, 293, 380, 382), (292, 291, 382, 381), (290, 334, 339, 383), (289, 290, 383, 384), (288, 289, 384, 385), (287, 288, 385, 386), (286, 287, 386, 387), (285, 286, 387, 388), (284, 285, 388, 389), (283, 284, 389, 390), (282, 283, 390, 391), (281, 282, 391, 392), (56, 281, 392), (56, 392, 393), (392, 391, 394, 393), (391, 390, 395, 394), (390, 389, 396, 395), (389, 388, 397, 396), (388, 387, 398, 397), (387, 386, 399, 398), (386, 385, 400, 399), (385, 384, 401, 400), (384, 383, 402, 401), (383, 339, 446, 402), (381, 382, 403, 404), (382, 380, 405, 403), (380, 379, 406, 405), (379, 378, 407, 406), (378, 377, 408, 407), (377, 376, 409, 408), (376, 375, 410, 409), (375, 374, 411, 410), (374, 373, 412, 411), (373, 372, 413, 412), (372, 371, 414, 413), (371, 370, 415, 414), (370, 369, 416, 415), (369, 368, 417, 416), (368, 367, 418, 417), (367, 366, 419, 418), (366, 365, 420, 419), (365, 364, 421, 420), (364, 363, 422, 421), (363, 362, 423, 422), (362, 361, 424, 423), (361, 360, 425, 424), (360, 359, 426, 425), (359, 358, 427, 426), (358, 357, 428, 427), (357, 356, 429, 428), (356, 355, 430, 429), (355, 354, 431, 430), (354, 353, 432, 431), (353, 352, 433, 432), (352, 351, 434, 433), (351, 350, 435, 434), (350, 349, 436, 435), (349, 348, 437, 436), (348, 347, 438, 437), (347, 346, 439, 438), (346, 345, 440, 439), (345, 344, 441, 440), (344, 343, 442, 441), (343, 342, 443, 442), (342, 341, 444, 443), (341, 340, 445, 444), (340, 337, 448, 445), (339, 338, 447, 446), (338, 337, 448, 447), (447, 448, 449, 450), (446, 447, 450, 451), (445, 448, 449, 452), (444, 445, 452, 453), (443, 444, 453, 454), (442, 443, 454, 455), (441, 442, 455, 456), (440, 441, 456, 457), (439, 440, 457, 458), (438, 439, 458, 459), (437, 438, 459, 460), (436, 437, 460, 461), (435, 436, 461, 462), (434, 435, 462, 463), (433, 434, 463, 464), (432, 433, 464, 465), (431, 432, 465, 466), (430, 431, 466, 467), (429, 430, 467, 468), (428, 429, 468, 469), (427, 428, 469, 470), (426, 427, 470, 471), (425, 426, 471, 472), (424, 425, 472, 473), (423, 424, 473, 474), (422, 423, 474, 475), (421, 422, 475, 476), (420, 421, 476, 477), (419, 420, 477, 478), (418, 419, 478, 479), (417, 418, 479, 480), (416, 417, 480, 481), (415, 416, 481, 482), (414, 415, 482, 483), (413, 414, 483, 484), (412, 413, 484, 485), (411, 412, 485, 486), (410, 411, 486, 487), (409, 410, 487, 488), (408, 409, 488, 489), (407, 408, 489, 490), (406, 407, 490, 491), (405, 406, 491, 492), (403, 405, 492, 494), (404, 403, 494, 493), (402, 446, 451, 495), (401, 402, 495, 496), (400, 401, 496, 497), (399, 400, 497, 498), (398, 399, 498, 499), (397, 398, 499, 500), (396, 397, 500, 501), (395, 396, 501, 502), (394, 395, 502, 503), (393, 394, 503, 504), (56, 393, 504), (56, 504, 505), (504, 503, 506, 505), (503, 502, 507, 506), (502, 501, 508, 507), (501, 500, 509, 508), (500, 499, 510, 509), (499, 498, 511, 510), (498, 497, 512, 511), (497, 496, 513, 512), (496, 495, 514, 513), (495, 451, 558, 514), (493, 494, 515, 516), (494, 492, 517, 515), (492, 491, 518, 517), (491, 490, 519, 518), (490, 489, 520, 519), (489, 488, 521, 520), (488, 487, 522, 521), (487, 486, 523, 522), (486, 485, 524, 523), (485, 484, 525, 524), (484, 483, 526, 525), (483, 482, 527, 526), (482, 481, 528, 527), (481, 480, 529, 528), (480, 479, 530, 529), (479, 478, 531, 530), (478, 477, 532, 531), (477, 476, 533, 532), (476, 475, 534, 533), (475, 474, 535, 534), (474, 473, 536, 535), (473, 472, 537, 536), (472, 471, 538, 537), (471, 470, 539, 538), (470, 469, 540, 539), (469, 468, 541, 540), (468, 467, 542, 541), (467, 466, 543, 542), (466, 465, 544, 543), (465, 464, 545, 544), (464, 463, 546, 545), (463, 462, 547, 546), (462, 461, 548, 547), (461, 460, 549, 548), (460, 459, 550, 549), (459, 458, 551, 550), (458, 457, 552, 551), (457, 456, 553, 552), (456, 455, 554, 553), (455, 454, 555, 554), (454, 453, 556, 555), (453, 452, 557, 556), (452, 449, 560, 557), (451, 450, 559, 558), (450, 449, 560, 559), (559, 560, 561, 562), (558, 559, 562, 563), (557, 560, 561, 564), (556, 557, 564, 565), (555, 556, 565, 566), (554, 555, 566, 567), (553, 554, 567, 568), (552, 553, 568, 569), (551, 552, 569, 570), (550, 551, 570, 571), (549, 550, 571, 572), (548, 549, 572, 573), (547, 548, 573, 574), (546, 547, 574, 575), (545, 546, 575, 576), (544, 545, 576, 577), (543, 544, 577, 578), (542, 543, 578, 579), (541, 542, 579, 580), (540, 541, 580, 581), (539, 540, 581, 582), (538, 539, 582, 583), (537, 538, 583, 584), (536, 537, 584, 585), (535, 536, 585, 586), (534, 535, 586, 587), (533, 534, 587, 588), (532, 533, 588, 589), (531, 532, 589, 590), (530, 531, 590, 591), (529, 530, 591, 592), (528, 529, 592, 593), (527, 528, 593, 594), (526, 527, 594, 595), (525, 526, 595, 596), (524, 525, 596, 597), (523, 524, 597, 598), (522, 523, 598, 599), (521, 522, 599, 600), (520, 521, 600, 601), (519, 520, 601, 602), (518, 519, 602, 603), (517, 518, 603, 604), (515, 517, 604, 606), (516, 515, 606, 605), (514, 558, 563, 607), (513, 514, 607, 608), (512, 513, 608, 609), (511, 512, 609, 610), (510, 511, 610, 611), (509, 510, 611, 612), (508, 509, 612, 613), (507, 508, 613, 614), (506, 507, 614, 615), (505, 506, 615, 616), (56, 505, 616), (56, 616, 617), (616, 615, 618, 617), (615, 614, 619, 618), (614, 613, 620, 619), (613, 612, 621, 620), (612, 611, 622, 621), (611, 610, 623, 622), (610, 609, 624, 623), (609, 608, 625, 624), (608, 607, 626, 625), (607, 563, 670, 626), (605, 606, 627, 628), (606, 604, 629, 627), (604, 603, 630, 629), (603, 602, 631, 630), (602, 601, 632, 631), (601, 600, 633, 632), (600, 599, 634, 633), (599, 598, 635, 634), (598, 597, 636, 635), (597, 596, 637, 636), (596, 595, 638, 637), (595, 594, 639, 638), (594, 593, 640, 639), (593, 592, 641, 640), (592, 591, 642, 641), (591, 590, 643, 642), (590, 589, 644, 643), (589, 588, 645, 644), (588, 587, 646, 645), (587, 586, 647, 646), (586, 585, 648, 647), (585, 584, 649, 648), (584, 583, 650, 649), (583, 582, 651, 650), (582, 581, 652, 651), (581, 580, 653, 652), (580, 579, 654, 653), (579, 578, 655, 654), (578, 577, 656, 655), (577, 576, 657, 656), (576, 575, 658, 657), (575, 574, 659, 658), (574, 573, 660, 659), (573, 572, 661, 660), (572, 571, 662, 661), (571, 570, 663, 662), (570, 569, 664, 663), (569, 568, 665, 664), (568, 567, 666, 665), (567, 566, 667, 666), (566, 565, 668, 667), (565, 564, 669, 668), (564, 561, 672, 669), (563, 562, 671, 670), (562, 561, 672, 671), (671, 672, 673, 674), (670, 671, 674, 675), (669, 672, 673, 676), (668, 669, 676, 677), (667, 668, 677, 678), (666, 667, 678, 679), (665, 666, 679, 680), (664, 665, 680, 681), (663, 664, 681, 682), (662, 663, 682, 683), (661, 662, 683, 684), (660, 661, 684, 685), (659, 660, 685, 686), (658, 659, 686, 687), (657, 658, 687, 688), (656, 657, 688, 689), (655, 656, 689, 690), (654, 655, 690, 691), (653, 654, 691, 692), (652, 653, 692, 693), (651, 652, 693, 694), (650, 651, 694, 695), (649, 650, 695, 696), (648, 649, 696, 697), (647, 648, 697, 698), (646, 647, 698, 699), (645, 646, 699, 700), (644, 645, 700, 701), (643, 644, 701, 702), (642, 643, 702, 703), (641, 642, 703, 704), (640, 641, 704, 705), (639, 640, 705, 706), (638, 639, 706, 707), (637, 638, 707, 708), (636, 637, 708, 709), (635, 636, 709, 710), (634, 635, 710, 711), (633, 634, 711, 712), (632, 633, 712, 713), (631, 632, 713, 714), (630, 631, 714, 715), (629, 630, 715, 716), (627, 629, 716, 718), (628, 627, 718, 717), (626, 670, 675, 719), (625, 626, 719, 720), (624, 625, 720, 721), (623, 624, 721, 722), (622, 623, 722, 723), (621, 622, 723, 724), (620, 621, 724, 725), (619, 620, 725, 726), (618, 619, 726, 727), (617, 618, 727, 728), (56, 617, 728), (56, 728, 729), (728, 727, 730, 729), (727, 726, 731, 730), (726, 725, 732, 731), (725, 724, 733, 732), (724, 723, 734, 733), (723, 722, 735, 734), (722, 721, 736, 735), (721, 720, 737, 736), (720, 719, 738, 737), (719, 675, 782, 738), (717, 718, 739, 740), (718, 716, 741, 739), (716, 715, 742, 741), (715, 714, 743, 742), (714, 713, 744, 743), (713, 712, 745, 744), (712, 711, 746, 745), (711, 710, 747, 746), (710, 709, 748, 747), (709, 708, 749, 748), (708, 707, 750, 749), (707, 706, 751, 750), (706, 705, 752, 751), (705, 704, 753, 752), (704, 703, 754, 753), (703, 702, 755, 754), (702, 701, 756, 755), (701, 700, 757, 756), (700, 699, 758, 757), (699, 698, 759, 758), (698, 697, 760, 759), (697, 696, 761, 760), (696, 695, 762, 761), (695, 694, 763, 762), (694, 693, 764, 763), (693, 692, 765, 764), (692, 691, 766, 765), (691, 690, 767, 766), (690, 689, 768, 767), (689, 688, 769, 768), (688, 687, 770, 769), (687, 686, 771, 770), (686, 685, 772, 771), (685, 684, 773, 772), (684, 683, 774, 773), (683, 682, 775, 774), (682, 681, 776, 775), (681, 680, 777, 776), (680, 679, 778, 777), (679, 678, 779, 778), (678, 677, 780, 779), (677, 676, 781, 780), (676, 673, 784, 781), (675, 674, 783, 782), (674, 673, 784, 783), (783, 784, 785, 786), (782, 783, 786, 787), (781, 784, 785, 788), (780, 781, 788, 789), (779, 780, 789, 790), (778, 779, 790, 791), (777, 778, 791, 792), (776, 777, 792, 793), (775, 776, 793, 794), (774, 775, 794, 795), (773, 774, 795, 796), (772, 773, 796, 797), (771, 772, 797, 798), (770, 771, 798, 799), (769, 770, 799, 800), (768, 769, 800, 801), (767, 768, 801, 802), (766, 767, 802, 803), (765, 766, 803, 804), (764, 765, 804, 805), (763, 764, 805, 806), (762, 763, 806, 807), (761, 762, 807, 808), (760, 761, 808, 809), (759, 760, 809, 810), (758, 759, 810, 811), (757, 758, 811, 812), (756, 757, 812, 813), (755, 756, 813, 814), (754, 755, 814, 815), (753, 754, 815, 816), (752, 753, 816, 817), (751, 752, 817, 818), (750, 751, 818, 819), (749, 750, 819, 820), (748, 749, 820, 821), (747, 748, 821, 822), (746, 747, 822, 823), (745, 746, 823, 824), (744, 745, 824, 825), (743, 744, 825, 826), (742, 743, 826, 827), (741, 742, 827, 828), (739, 741, 828, 830), (740, 739, 830, 829), (738, 782, 787, 831), (737, 738, 831, 832), (736, 737, 832, 833), (735, 736, 833, 834), (734, 735, 834, 835), (733, 734, 835, 836), (732, 733, 836, 837), (731, 732, 837, 838), (730, 731, 838, 839), (729, 730, 839, 840), (56, 729, 840), (56, 840, 841), (840, 839, 842, 841), (839, 838, 843, 842), (838, 837, 844, 843), (837, 836, 845, 844), (836, 835, 846, 845), (835, 834, 847, 846), (834, 833, 848, 847), (833, 832, 849, 848), (832, 831, 850, 849), (831, 787, 894, 850), (829, 830, 851, 852), (830, 828, 853, 851), (828, 827, 854, 853), (827, 826, 855, 854), (826, 825, 856, 855), (825, 824, 857, 856), (824, 823, 858, 857), (823, 822, 859, 858), (822, 821, 860, 859), (821, 820, 861, 860), (820, 819, 862, 861), (819, 818, 863, 862), (818, 817, 864, 863), (817, 816, 865, 864), (816, 815, 866, 865), (815, 814, 867, 866), (814, 813, 868, 867), (813, 812, 869, 868), (812, 811, 870, 869), (811, 810, 871, 870), (810, 809, 872, 871), (809, 808, 873, 872), (808, 807, 874, 873), (807, 806, 875, 874), (806, 805, 876, 875), (805, 804, 877, 876), (804, 803, 878, 877), (803, 802, 879, 878), (802, 801, 880, 879), (801, 800, 881, 880), (800, 799, 882, 881), (799, 798, 883, 882), (798, 797, 884, 883), (797, 796, 885, 884), (796, 795, 886, 885), (795, 794, 887, 886), (794, 793, 888, 887), (793, 792, 889, 888), (792, 791, 890, 889), (791, 790, 891, 890), (790, 789, 892, 891), (789, 788, 893, 892), (788, 785, 896, 893), (787, 786, 895, 894), (786, 785, 896, 895)])
me_circle_001.use_remesh_preserve_volume = False
me_circle_001.use_remesh_preserve_attributes = False
me_circle_001.use_mirror_vertex_groups = False
me_circle_001.update()
me_plane_001 = bpy.data.meshes.new('Plane.001')
me_plane_001.from_pydata([(1.0, 1.0, 0.0), (1.0, -1.0, 0.0), (-1.0, -1.0, 0.0), (-1.0, 1.0, 0.0)], [], [(0, 3, 2, 1)])
me_plane_001.polygons.foreach_set('use_smooth', [True] * 1)
_uv = me_plane_001.uv_layers.new(name='UVTex')
_uv.uv.foreach_set('vector', [1.788e-07, 0.0, 1.0, 5.96e-08, 1.0, 1.0, 0.0, 1.0])
me_plane_001.materials.append(mat_material_001)
me_plane_001.use_remesh_preserve_volume = False
me_plane_001.use_remesh_preserve_attributes = False
me_plane_001.use_mirror_vertex_groups = False
me_plane_001.update()

# ---- objects
ob_circle = bpy.data.objects.new('Circle', me_circle_001)
ob_plane_001 = bpy.data.objects.new('Plane.001', me_plane_001)
ob_lamp = bpy.data.objects.new('Lamp', light_spot)
ob_camera = bpy.data.objects.new('Camera', cam_camera)

# ---- transforms, parenting, visibility, modifiers, constraints
ob_circle.location = (-0.7248, -1.125, 0.3307)
ob_circle.rotation_euler = (0.06525, -0.119, 0.651)
ob_circle.scale = (3.151, 3.151, 3.151)
ob_circle.lock_rotations_4d = False
ob_circle.empty_display_type = 'ARROWS'
ob_circle.color = (0.0, 0.0, 0.0, 1.0)
ob_circle.lineart.crease_threshold = 0.0
ob_plane_001.location = (0.03149, -0.01494, -2.202e-06)
ob_plane_001.rotation_euler = (-3.142, -0.0, 0.0)
ob_plane_001.scale = (-3.444, -3.069, -3.069)
ob_plane_001.lock_rotations_4d = False
ob_plane_001.empty_display_type = 'ARROWS'
ob_plane_001.color = (0.0, 0.0, 0.0, 1.0)
ob_plane_001.lineart.crease_threshold = 0.0
ob_lamp.location = (4.076, 1.005, 5.904)
ob_lamp.rotation_euler = (0.6503, 0.05522, 1.866)
ob_lamp.lock_rotations_4d = False
ob_lamp.empty_display_type = 'ARROWS'
ob_lamp.color = (0.0, 0.0, 0.0, 0.0)
ob_lamp.lineart.crease_threshold = 0.0
ob_camera.location = (-2.05, 2.473, 3.778)
ob_camera.rotation_euler = (-0.5152, -0.09263, 0.2261)
ob_camera.lock_rotations_4d = False
ob_camera.empty_display_type = 'ARROWS'
ob_camera.color = (0.0, 0.0, 0.0, 0.0)
ob_camera.display_type = 'WIRE'
ob_camera.lineart.crease_threshold = 0.0

# ---- collection membership
col_collection_1.objects.link(ob_circle)
col_collection_1.objects.link(ob_plane_001)
col_collection_1.objects.link(ob_lamp)
col_collection_1.objects.link(ob_camera)

# ---- scene / render settings (as saved in the file)
scene.camera = ob_camera
scene.frame_start = 1; scene.frame_end = 250; scene.frame_set(1)
scene.render.engine = 'BLENDER_EEVEE_NEXT'
scene.render.image_settings.file_format = 'JPEG'
scene.render.image_settings.color_mode = 'RGB'
scene.render.image_settings.compression = 90
scene.render.resolution_x = 800
scene.render.resolution_y = 600
scene.render.pixel_aspect_x = 100.0
scene.render.pixel_aspect_y = 100.0
scene.render.fps = 25
scene.render.dither_intensity = 0.0
scene.render.use_compositing = False
scene.render.use_sequencer = False
scene.render.bake_margin = 2
scene.render.bake_bias = 0.0
scene.render.use_stamp_time = False
scene.render.use_stamp_date = False
scene.render.use_stamp_frame = False
scene.render.use_stamp_camera = False
scene.render.use_stamp_scene = False
scene.render.use_stamp_filename = False
scene.render.use_stamp_render_time = False
scene.render.stamp_font_size = 0
scene.cycles.use_denoising = False
scene.cycles.samples = 10
scene.cycles.sampling_pattern = 'TABULATED_SOBOL'
scene.cycles.light_sampling_threshold = 0.0
scene.cycles.use_adaptive_sampling = False
scene.cycles.use_light_tree = False
scene.cycles.blur_glossy = 0.0
scene.cycles.volume_bounces = 1
scene.cycles.pixel_filter_type = 'GAUSSIAN'
scene.cycles.sample_clamp_indirect = 0.0
scene.view_settings.view_transform = 'Raw'
bpy.context.view_layer.update()
